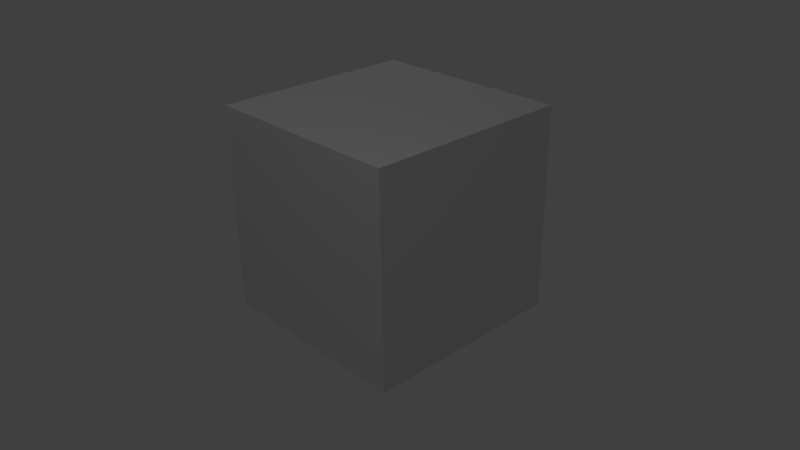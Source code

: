 # Source: blueBox.blend  (saved by Blender 2.66.0; exported with 4.5.12 LTS)
import bpy
from mathutils import Matrix  # noqa: F401  (used for matrix-valued properties, if any)

bpy.ops.wm.read_factory_settings(use_empty=True)
scene = bpy.context.scene
scene.name = 'Scene'

# ---- collections
col_collection_1 = bpy.data.collections.new('Collection 1'); scene.collection.children.link(col_collection_1)

# ---- materials (node trees are filled in below, after node groups)
mat_material = bpy.data.materials.new('Material')
mat_material.alpha_threshold = 0.0
mat_material.use_transparent_shadow = False
mat_material.preview_render_type = 'CUBE'
mat_material.roughness = 0.5
mat_material.line_color = (0.0, 0.0, 0.0, 1.0)

# ---- material node trees

# ---- world
world_world = bpy.data.worlds.new('World'); scene.world = world_world
world_world.color = (0.05088, 0.05088, 0.05088)
world_world.use_sun_shadow = False
world_world.sun_shadow_jitter_overblur = 0.0
world_world.cycles.sampling_method = 'MANUAL'
world_world.cycles.sample_map_resolution = 256

# ---- cameras
cam_camera = bpy.data.cameras.new('Camera')
cam_camera.clip_end = 100.0
cam_camera.lens = 35.0
cam_camera.sensor_width = 32.0
cam_camera.sensor_height = 18.0
cam_camera.ortho_scale = 7.314
cam_camera.dof.focus_distance = 0.0
cam_camera.dof.aperture_fstop = 128.0

# ---- lights
light_lamp = bpy.data.lights.new('Lamp', 'POINT')
light_lamp.transmission_factor = 0.0
light_lamp.cutoff_distance = 30.0
light_lamp.energy = 180.0
light_lamp.shadow_buffer_clip_start = 1.001
light_lamp.shadow_soft_size = 0.1
light_lamp.shadow_maximum_resolution = 0.006
light_lamp.use_absolute_resolution = True
light_lamp.cycles.use_multiple_importance_sampling = False
light_lamp_001 = bpy.data.lights.new('Lamp.001', 'POINT')
light_lamp_001.transmission_factor = 0.0
light_lamp_001.cutoff_distance = 30.0
light_lamp_001.energy = 100.0
light_lamp_001.shadow_buffer_clip_start = 1.001
light_lamp_001.shadow_soft_size = 0.1
light_lamp_001.shadow_maximum_resolution = 0.006
light_lamp_001.use_absolute_resolution = True
light_lamp_001.cycles.use_multiple_importance_sampling = False

# ---- meshes
me_cube = bpy.data.meshes.new('Cube')
me_cube.from_pydata([(2.501, 2.501, -2.501), (2.501, -2.501, -2.501), (-2.501, -2.501, -2.501), (-2.501, 2.501, -2.501), (2.501, 2.501, 2.501), (2.501, -2.501, 2.501), (-2.501, -2.501, 2.501), (-2.501, 2.501, 2.501)], [], [(0, 1, 2), (4, 7, 5), (0, 4, 5), (1, 5, 2), (2, 6, 7), (4, 0, 3), (3, 0, 2), (5, 6, 2), (1, 0, 5), (3, 2, 7), (7, 4, 3), (7, 6, 5)])
_uv = me_cube.uv_layers.new(name='UVMap')
_uv.uv.foreach_set('vector', [0.996, 0.00371, 0.9942, 0.9974, 0.003262, 0.9972, 0.002409, 0.004091, 0.003255, 0.9972, 0.996, 0.003706, 0.996, 0.00371, 0.9941, 0.9974, 0.00326, 0.9972, 0.003258, 0.9972, 0.002409, 0.004091, 0.994, 0.9974, 0.996, 0.003706, 0.9936, 0.9972, 0.003249, 0.9972, 0.996, 0.00371, 0.994, 0.9974, 0.003258, 0.9972, 0.002413, 0.004089, 0.996, 0.00371, 0.003262, 0.9972, 0.002409, 0.004091, 0.996, 0.003712, 0.994, 0.9974, 0.002411, 0.004089, 0.996, 0.00371, 0.00326, 0.9972, 0.002401, 0.004086, 0.996, 0.003706, 0.003249, 0.9972, 0.002409, 0.004089, 0.996, 0.00371, 0.003258, 0.9972, 0.003255, 0.9972, 0.9936, 0.9972, 0.996, 0.003706])
me_cube.materials.append(mat_material)
me_cube.use_remesh_preserve_volume = False
me_cube.use_remesh_preserve_attributes = False
me_cube.use_mirror_vertex_groups = False
me_cube.update()

# ---- objects
ob_bluebox = bpy.data.objects.new('blueBox', me_cube)
ob_lamp = bpy.data.objects.new('Lamp', light_lamp)
ob_camera = bpy.data.objects.new('Camera', cam_camera)
ob_lamp_001 = bpy.data.objects.new('Lamp.001', light_lamp_001)

# ---- transforms, parenting, visibility, modifiers, constraints
ob_bluebox.location = (0.0, 0.0, 2.5)
ob_bluebox.lock_rotations_4d = False
ob_bluebox.empty_display_type = 'ARROWS'
ob_bluebox.lineart.crease_threshold = 0.0
ob_lamp.location = (4.076, -6.71, 13.33)
ob_lamp.rotation_euler = (0.6346, 0.003415, 1.866)
ob_lamp.lock_rotations_4d = False
ob_lamp.empty_display_type = 'ARROWS'
ob_lamp.color = (0.0, 0.0, 0.0, 0.0)
ob_lamp.display_type = 'WIRE'
ob_lamp.lineart.crease_threshold = 0.0
ob_camera.location = (13.41, -12.17, 11.11)
ob_camera.rotation_euler = (1.109, 0.01082, 0.8149)
ob_camera.lock_rotations_4d = False
ob_camera.empty_display_type = 'ARROWS'
ob_camera.color = (0.0, 0.0, 0.0, 0.0)
ob_camera.display_type = 'WIRE'
ob_camera.lineart.crease_threshold = 0.0
ob_lamp_001.location = (-5.752, 4.619, 13.33)
ob_lamp_001.rotation_euler = (0.6346, 0.003415, 1.866)
ob_lamp_001.lock_rotations_4d = False
ob_lamp_001.empty_display_type = 'ARROWS'
ob_lamp_001.color = (0.0, 0.0, 0.0, 0.0)
ob_lamp_001.lineart.crease_threshold = 0.0

# ---- collection membership
col_collection_1.objects.link(ob_bluebox)
col_collection_1.objects.link(ob_lamp)
col_collection_1.objects.link(ob_camera)
col_collection_1.objects.link(ob_lamp_001)

# ---- scene / render settings (as saved in the file)
scene.camera = ob_camera
scene.frame_start = 1; scene.frame_end = 250; scene.frame_set(1)
scene.render.engine = 'BLENDER_EEVEE_NEXT'
scene.render.image_settings.color_mode = 'RGB'
scene.render.image_settings.compression = 90
scene.render.resolution_percentage = 50
scene.render.dither_intensity = 0.0
scene.render.bake_margin = 2
scene.cycles.use_denoising = False
scene.cycles.samples = 10
scene.cycles.sampling_pattern = 'TABULATED_SOBOL'
scene.cycles.light_sampling_threshold = 0.0
scene.cycles.use_adaptive_sampling = False
scene.cycles.use_light_tree = False
scene.cycles.blur_glossy = 0.0
scene.cycles.volume_bounces = 1
scene.cycles.pixel_filter_type = 'GAUSSIAN'
scene.cycles.sample_clamp_indirect = 0.0
scene.view_settings.view_transform = 'Standard'
bpy.context.view_layer.update()
